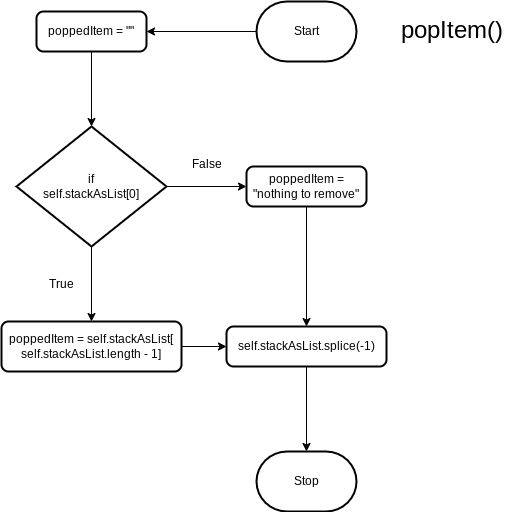

The diagram above was exported from draw.io. Its source (the exported page's mxGraphModel, read from the mxfile embedded in the PNG):
<mxGraphModel dx="1086" dy="706" grid="1" gridSize="10" guides="1" tooltips="1" connect="1" arrows="1" fold="1" page="1" pageScale="1" pageWidth="827" pageHeight="1169" math="0" shadow="0">
  <root>
    <mxCell id="0" />
    <mxCell id="1" parent="0" />
    <mxCell id="7" style="edgeStyle=none;html=1;entryX=1;entryY=0.5;entryDx=0;entryDy=0;" edge="1" parent="1" source="2" target="4">
      <mxGeometry relative="1" as="geometry" />
    </mxCell>
    <mxCell id="2" value="Start" style="strokeWidth=2;html=1;shape=mxgraph.flowchart.terminator;whiteSpace=wrap;" vertex="1" parent="1">
      <mxGeometry x="420" y="340" width="100" height="60" as="geometry" />
    </mxCell>
    <mxCell id="3" value="Stop" style="strokeWidth=2;html=1;shape=mxgraph.flowchart.terminator;whiteSpace=wrap;" vertex="1" parent="1">
      <mxGeometry x="420" y="790" width="100" height="60" as="geometry" />
    </mxCell>
    <mxCell id="8" style="edgeStyle=none;html=1;entryX=0.5;entryY=0;entryDx=0;entryDy=0;entryPerimeter=0;" edge="1" parent="1" source="4" target="6">
      <mxGeometry relative="1" as="geometry" />
    </mxCell>
    <mxCell id="4" value="&lt;div&gt;poppedItem = &quot;&quot;&lt;/div&gt;" style="rounded=1;whiteSpace=wrap;html=1;absoluteArcSize=1;arcSize=14;strokeWidth=2;" vertex="1" parent="1">
      <mxGeometry x="200" y="350" width="110" height="40" as="geometry" />
    </mxCell>
    <mxCell id="12" style="edgeStyle=none;html=1;fontSize=24;" edge="1" parent="1" source="6" target="10">
      <mxGeometry relative="1" as="geometry" />
    </mxCell>
    <mxCell id="13" style="edgeStyle=none;html=1;entryX=0;entryY=0.5;entryDx=0;entryDy=0;fontSize=24;" edge="1" parent="1" source="6" target="11">
      <mxGeometry relative="1" as="geometry" />
    </mxCell>
    <mxCell id="6" value="if &lt;br&gt;self.stackAsList[0]" style="strokeWidth=2;html=1;shape=mxgraph.flowchart.decision;whiteSpace=wrap;" vertex="1" parent="1">
      <mxGeometry x="180" y="465" width="150" height="120" as="geometry" />
    </mxCell>
    <mxCell id="9" value="&lt;font style=&quot;font-size: 24px;&quot;&gt;popItem()&lt;/font&gt;" style="text;html=1;align=center;verticalAlign=middle;resizable=0;points=[];autosize=1;strokeColor=none;fillColor=none;" vertex="1" parent="1">
      <mxGeometry x="550" y="350" width="130" height="40" as="geometry" />
    </mxCell>
    <mxCell id="15" style="edgeStyle=none;html=1;entryX=0;entryY=0.5;entryDx=0;entryDy=0;fontSize=24;" edge="1" parent="1" source="10" target="14">
      <mxGeometry relative="1" as="geometry" />
    </mxCell>
    <mxCell id="10" value="&lt;div&gt;poppedItem = self.stackAsList[&lt;/div&gt;&lt;div&gt;self.stackAsList.length - 1]&lt;/div&gt;" style="rounded=1;whiteSpace=wrap;html=1;absoluteArcSize=1;arcSize=14;strokeWidth=2;" vertex="1" parent="1">
      <mxGeometry x="165" y="660" width="180" height="50" as="geometry" />
    </mxCell>
    <mxCell id="17" style="edgeStyle=none;html=1;fontSize=24;" edge="1" parent="1" source="11" target="14">
      <mxGeometry relative="1" as="geometry" />
    </mxCell>
    <mxCell id="11" value="&lt;div&gt;poppedItem = &quot;nothing to remove&quot;&lt;/div&gt;" style="rounded=1;whiteSpace=wrap;html=1;absoluteArcSize=1;arcSize=14;strokeWidth=2;" vertex="1" parent="1">
      <mxGeometry x="410" y="505" width="120" height="40" as="geometry" />
    </mxCell>
    <mxCell id="16" style="edgeStyle=none;html=1;entryX=0.5;entryY=0;entryDx=0;entryDy=0;entryPerimeter=0;fontSize=24;" edge="1" parent="1" source="14" target="3">
      <mxGeometry relative="1" as="geometry" />
    </mxCell>
    <mxCell id="14" value="&lt;div&gt;self.stackAsList.splice(-1)&lt;/div&gt;" style="rounded=1;whiteSpace=wrap;html=1;absoluteArcSize=1;arcSize=14;strokeWidth=2;" vertex="1" parent="1">
      <mxGeometry x="390" y="665" width="160" height="40" as="geometry" />
    </mxCell>
    <mxCell id="18" value="&lt;font style=&quot;font-size: 12px;&quot;&gt;True&lt;/font&gt;" style="text;html=1;align=center;verticalAlign=middle;resizable=0;points=[];autosize=1;strokeColor=none;fillColor=none;fontSize=24;" vertex="1" parent="1">
      <mxGeometry x="200" y="600" width="50" height="40" as="geometry" />
    </mxCell>
    <mxCell id="19" value="&lt;font style=&quot;font-size: 12px;&quot;&gt;False&lt;/font&gt;" style="text;html=1;align=center;verticalAlign=middle;resizable=0;points=[];autosize=1;strokeColor=none;fillColor=none;fontSize=24;" vertex="1" parent="1">
      <mxGeometry x="345" y="480" width="50" height="40" as="geometry" />
    </mxCell>
  </root>
</mxGraphModel>